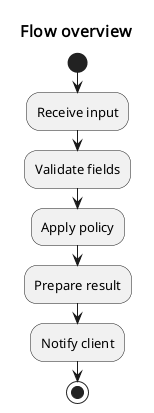

The diagram above was rendered by PlantUML. Its source (embedded in the PNG):
@startuml
skinparam defaultFontName Noto Sans
skinparam defaultFontSize 13
skinparam dpi 96
skinparam shadowing false
skinparam titleFontName Noto Sans
skinparam titleFontSize 16
title Flow overview
start
:Receive input;
:Validate fields;
:Apply policy;
:Prepare result;
:Notify client;
stop
@enduml